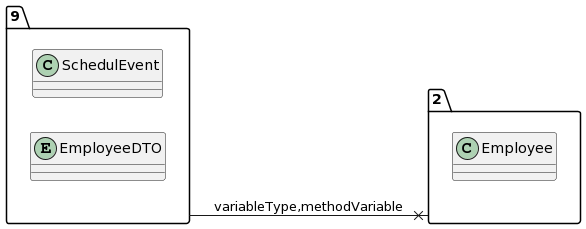

The diagram above was rendered by PlantUML. Its source (embedded in the PNG):
@startuml
allow_mixing
left to right direction
package "9"{
class SchedulEvent
entity EmployeeDTO

}
package "2"{
class Employee

}
"9" --x "2":variableType,methodVariable
@enduml